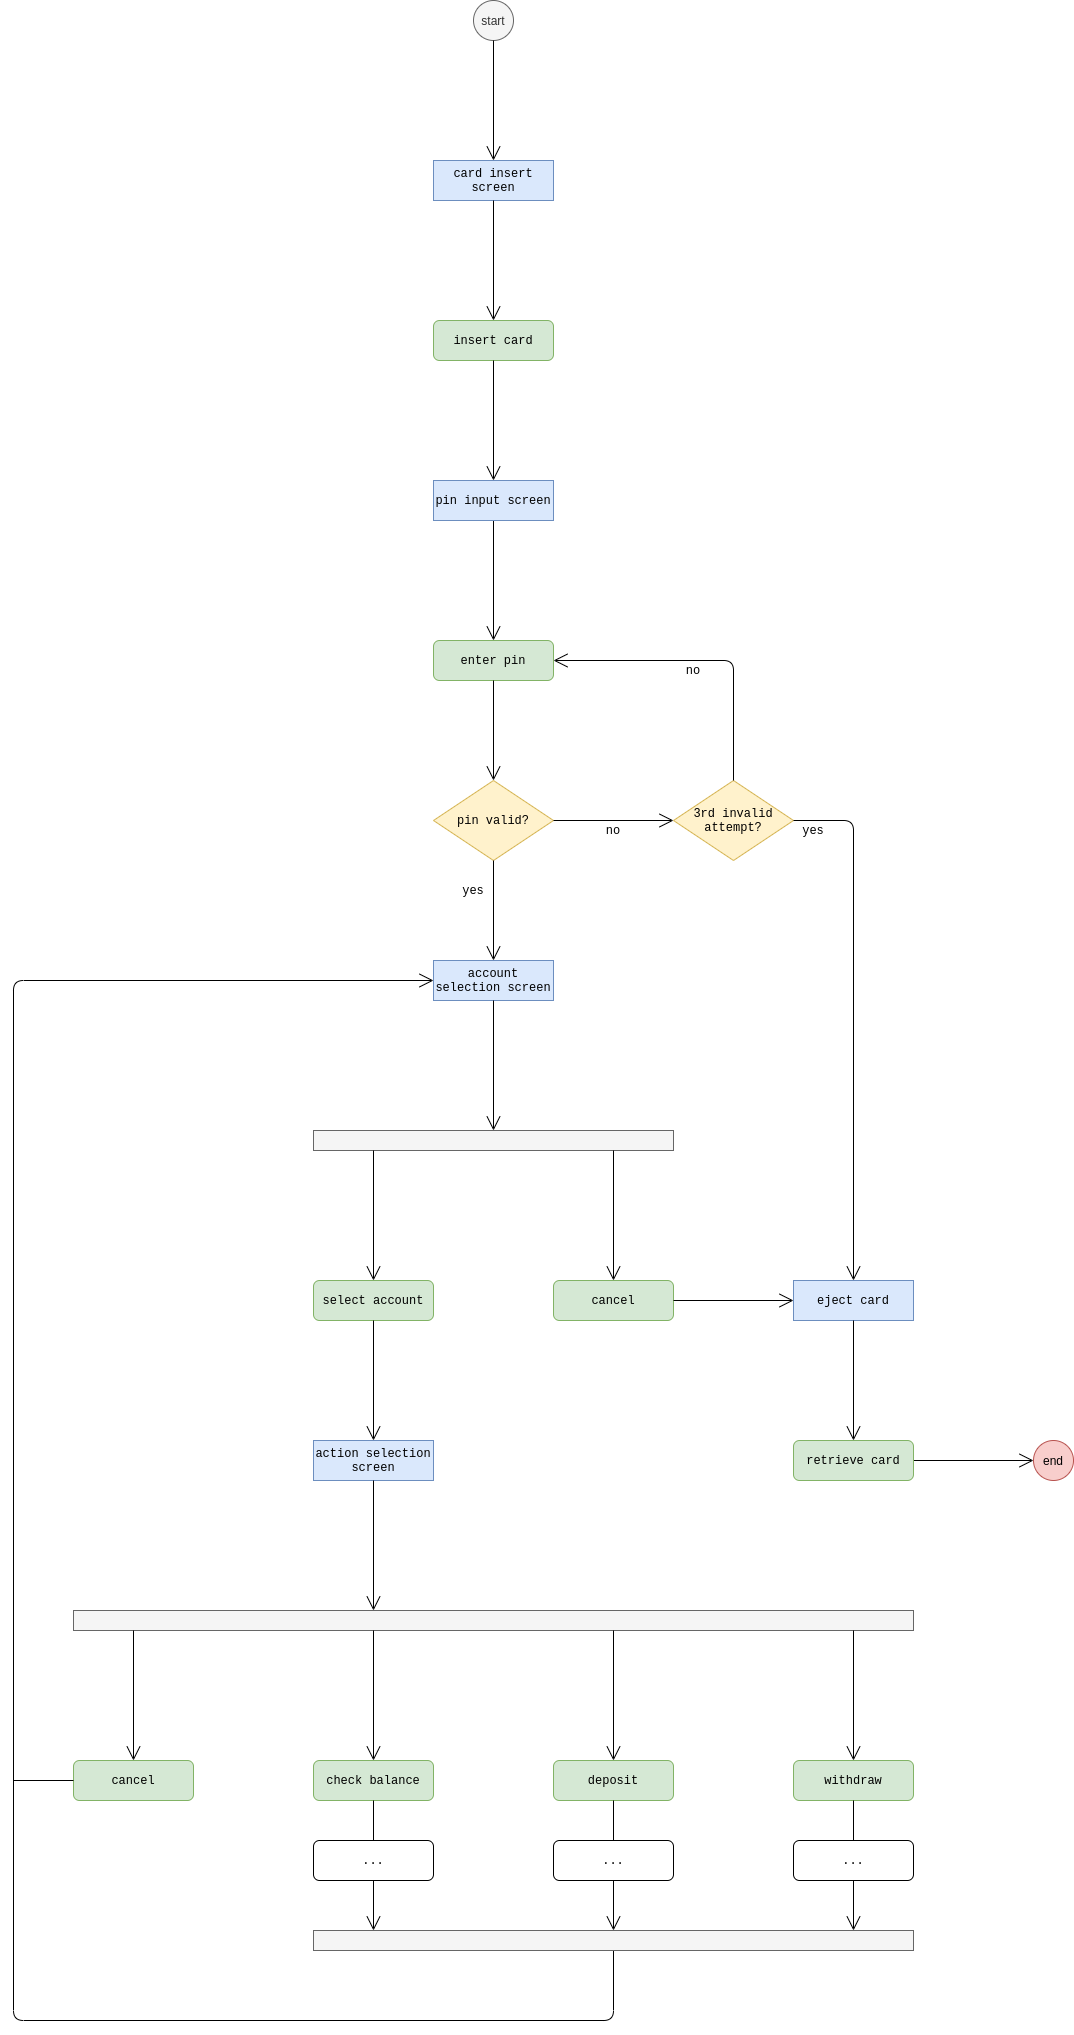

The diagram above was exported from draw.io. Its source (the exported page's mxGraphModel, read from the mxfile embedded in the PNG):
<mxGraphModel dx="2200" dy="1813" grid="1" gridSize="10" guides="1" tooltips="1" connect="1" arrows="1" fold="1" page="1" pageScale="1" pageWidth="850" pageHeight="1100" math="0" shadow="0">
  <root>
    <mxCell id="0" />
    <mxCell id="1" parent="0" />
    <mxCell id="f5XlnGI-PrZ9Zr5Y0vNG-1" value="start" style="ellipse;whiteSpace=wrap;html=1;aspect=fixed;fillColor=#f5f5f5;strokeColor=#666666;fontColor=#333333;" vertex="1" parent="1">
      <mxGeometry x="80" y="-280" width="40" height="40" as="geometry" />
    </mxCell>
    <mxCell id="f5XlnGI-PrZ9Zr5Y0vNG-2" value="insert card" style="rounded=1;whiteSpace=wrap;html=1;fontFamily=Courier New;fillColor=#d5e8d4;strokeColor=#82b366;" vertex="1" parent="1">
      <mxGeometry x="40" y="40" width="120" height="40" as="geometry" />
    </mxCell>
    <mxCell id="f5XlnGI-PrZ9Zr5Y0vNG-3" value="enter pin" style="rounded=1;whiteSpace=wrap;html=1;fontFamily=Courier New;fillColor=#d5e8d4;strokeColor=#82b366;" vertex="1" parent="1">
      <mxGeometry x="40" y="360" width="120" height="40" as="geometry" />
    </mxCell>
    <mxCell id="f5XlnGI-PrZ9Zr5Y0vNG-4" value="pin valid?" style="rhombus;whiteSpace=wrap;html=1;fontFamily=Courier New;fillColor=#fff2cc;strokeColor=#d6b656;" vertex="1" parent="1">
      <mxGeometry x="40" y="500" width="120" height="80" as="geometry" />
    </mxCell>
    <mxCell id="f5XlnGI-PrZ9Zr5Y0vNG-8" value="account selection screen" style="rounded=0;whiteSpace=wrap;html=1;fontFamily=Courier New;fillColor=#dae8fc;strokeColor=#6c8ebf;" vertex="1" parent="1">
      <mxGeometry x="40" y="680" width="120" height="40" as="geometry" />
    </mxCell>
    <mxCell id="f5XlnGI-PrZ9Zr5Y0vNG-9" value="action selection screen" style="rounded=0;whiteSpace=wrap;html=1;fontFamily=Courier New;fillColor=#dae8fc;strokeColor=#6c8ebf;" vertex="1" parent="1">
      <mxGeometry x="-80" y="1160" width="120" height="40" as="geometry" />
    </mxCell>
    <mxCell id="f5XlnGI-PrZ9Zr5Y0vNG-10" value="3rd invalid attempt?" style="rhombus;whiteSpace=wrap;html=1;fontFamily=Courier New;fillColor=#fff2cc;strokeColor=#d6b656;" vertex="1" parent="1">
      <mxGeometry x="280" y="500" width="120" height="80" as="geometry" />
    </mxCell>
    <mxCell id="f5XlnGI-PrZ9Zr5Y0vNG-11" value="eject card" style="rounded=0;whiteSpace=wrap;html=1;fontFamily=Courier New;fillColor=#dae8fc;strokeColor=#6c8ebf;" vertex="1" parent="1">
      <mxGeometry x="400" y="1000" width="120" height="40" as="geometry" />
    </mxCell>
    <mxCell id="f5XlnGI-PrZ9Zr5Y0vNG-14" value="" style="rounded=0;whiteSpace=wrap;html=1;fontFamily=Courier New;fillColor=#f5f5f5;strokeColor=#666666;fontColor=#333333;" vertex="1" parent="1">
      <mxGeometry x="-80" y="850" width="360" height="20" as="geometry" />
    </mxCell>
    <mxCell id="f5XlnGI-PrZ9Zr5Y0vNG-15" value="select account" style="rounded=1;whiteSpace=wrap;html=1;fontFamily=Courier New;fillColor=#d5e8d4;strokeColor=#82b366;" vertex="1" parent="1">
      <mxGeometry x="-80" y="1000" width="120" height="40" as="geometry" />
    </mxCell>
    <mxCell id="f5XlnGI-PrZ9Zr5Y0vNG-16" value="cancel" style="rounded=1;whiteSpace=wrap;html=1;fontFamily=Courier New;fillColor=#d5e8d4;strokeColor=#82b366;" vertex="1" parent="1">
      <mxGeometry x="160" y="1000" width="120" height="40" as="geometry" />
    </mxCell>
    <mxCell id="f5XlnGI-PrZ9Zr5Y0vNG-17" value="" style="rounded=0;whiteSpace=wrap;html=1;fontFamily=Courier New;fillColor=#f5f5f5;strokeColor=#666666;fontColor=#333333;" vertex="1" parent="1">
      <mxGeometry x="-320" y="1330" width="840" height="20" as="geometry" />
    </mxCell>
    <mxCell id="f5XlnGI-PrZ9Zr5Y0vNG-18" value="check balance" style="rounded=1;whiteSpace=wrap;html=1;fontFamily=Courier New;fillColor=#d5e8d4;strokeColor=#82b366;" vertex="1" parent="1">
      <mxGeometry x="-80" y="1480" width="120" height="40" as="geometry" />
    </mxCell>
    <mxCell id="f5XlnGI-PrZ9Zr5Y0vNG-19" value="deposit" style="rounded=1;whiteSpace=wrap;html=1;fontFamily=Courier New;fillColor=#d5e8d4;strokeColor=#82b366;" vertex="1" parent="1">
      <mxGeometry x="160" y="1480" width="120" height="40" as="geometry" />
    </mxCell>
    <mxCell id="f5XlnGI-PrZ9Zr5Y0vNG-20" value="withdraw" style="rounded=1;whiteSpace=wrap;html=1;fontFamily=Courier New;fillColor=#d5e8d4;strokeColor=#82b366;" vertex="1" parent="1">
      <mxGeometry x="400" y="1480" width="120" height="40" as="geometry" />
    </mxCell>
    <mxCell id="f5XlnGI-PrZ9Zr5Y0vNG-21" value="cancel" style="rounded=1;whiteSpace=wrap;html=1;fontFamily=Courier New;fillColor=#d5e8d4;strokeColor=#82b366;" vertex="1" parent="1">
      <mxGeometry x="-320" y="1480" width="120" height="40" as="geometry" />
    </mxCell>
    <mxCell id="f5XlnGI-PrZ9Zr5Y0vNG-22" value="" style="endArrow=open;endFill=1;endSize=12;html=1;fontFamily=Courier New;exitX=0.5;exitY=1;exitDx=0;exitDy=0;entryX=0;entryY=0.5;entryDx=0;entryDy=0;" edge="1" parent="1" source="f5XlnGI-PrZ9Zr5Y0vNG-37" target="f5XlnGI-PrZ9Zr5Y0vNG-8">
      <mxGeometry width="160" relative="1" as="geometry">
        <mxPoint x="-10" y="1330" as="sourcePoint" />
        <mxPoint x="150" y="1330" as="targetPoint" />
        <Array as="points">
          <mxPoint x="220" y="1740" />
          <mxPoint x="-380" y="1740" />
          <mxPoint x="-380" y="700" />
        </Array>
      </mxGeometry>
    </mxCell>
    <mxCell id="f5XlnGI-PrZ9Zr5Y0vNG-23" value="" style="endArrow=open;endFill=1;endSize=12;html=1;fontFamily=Courier New;exitX=0.5;exitY=1;exitDx=0;exitDy=0;" edge="1" parent="1" source="f5XlnGI-PrZ9Zr5Y0vNG-8">
      <mxGeometry width="160" relative="1" as="geometry">
        <mxPoint x="-10" y="960" as="sourcePoint" />
        <mxPoint x="100" y="850" as="targetPoint" />
      </mxGeometry>
    </mxCell>
    <mxCell id="f5XlnGI-PrZ9Zr5Y0vNG-24" value="" style="endArrow=open;endFill=1;endSize=12;html=1;fontFamily=Courier New;" edge="1" parent="1">
      <mxGeometry width="160" relative="1" as="geometry">
        <mxPoint x="-20" y="870" as="sourcePoint" />
        <mxPoint x="-20" y="1000" as="targetPoint" />
      </mxGeometry>
    </mxCell>
    <mxCell id="f5XlnGI-PrZ9Zr5Y0vNG-27" value="" style="endArrow=open;endFill=1;endSize=12;html=1;fontFamily=Courier New;" edge="1" parent="1">
      <mxGeometry width="160" relative="1" as="geometry">
        <mxPoint x="220" y="870" as="sourcePoint" />
        <mxPoint x="220" y="1000" as="targetPoint" />
      </mxGeometry>
    </mxCell>
    <mxCell id="f5XlnGI-PrZ9Zr5Y0vNG-28" value="" style="endArrow=open;endFill=1;endSize=12;html=1;fontFamily=Courier New;exitX=0.5;exitY=1;exitDx=0;exitDy=0;entryX=0.5;entryY=0;entryDx=0;entryDy=0;" edge="1" parent="1" source="f5XlnGI-PrZ9Zr5Y0vNG-15" target="f5XlnGI-PrZ9Zr5Y0vNG-9">
      <mxGeometry width="160" relative="1" as="geometry">
        <mxPoint x="-10" y="880" as="sourcePoint" />
        <mxPoint x="-10" y="1010" as="targetPoint" />
      </mxGeometry>
    </mxCell>
    <mxCell id="f5XlnGI-PrZ9Zr5Y0vNG-29" value="" style="endArrow=open;endFill=1;endSize=12;html=1;fontFamily=Courier New;" edge="1" parent="1">
      <mxGeometry width="160" relative="1" as="geometry">
        <mxPoint x="-20" y="1200" as="sourcePoint" />
        <mxPoint x="-20" y="1330" as="targetPoint" />
      </mxGeometry>
    </mxCell>
    <mxCell id="f5XlnGI-PrZ9Zr5Y0vNG-30" value="" style="endArrow=open;endFill=1;endSize=12;html=1;fontFamily=Courier New;" edge="1" parent="1">
      <mxGeometry width="160" relative="1" as="geometry">
        <mxPoint x="-260" y="1350" as="sourcePoint" />
        <mxPoint x="-260" y="1480" as="targetPoint" />
      </mxGeometry>
    </mxCell>
    <mxCell id="f5XlnGI-PrZ9Zr5Y0vNG-31" value="" style="endArrow=open;endFill=1;endSize=12;html=1;fontFamily=Courier New;" edge="1" parent="1">
      <mxGeometry width="160" relative="1" as="geometry">
        <mxPoint x="220" y="1350" as="sourcePoint" />
        <mxPoint x="220" y="1480" as="targetPoint" />
      </mxGeometry>
    </mxCell>
    <mxCell id="f5XlnGI-PrZ9Zr5Y0vNG-32" value="" style="endArrow=open;endFill=1;endSize=12;html=1;fontFamily=Courier New;" edge="1" parent="1">
      <mxGeometry width="160" relative="1" as="geometry">
        <mxPoint x="460" y="1350" as="sourcePoint" />
        <mxPoint x="460" y="1480" as="targetPoint" />
      </mxGeometry>
    </mxCell>
    <mxCell id="f5XlnGI-PrZ9Zr5Y0vNG-33" value="" style="endArrow=open;endFill=1;endSize=12;html=1;fontFamily=Courier New;" edge="1" parent="1">
      <mxGeometry width="160" relative="1" as="geometry">
        <mxPoint x="-20" y="1350" as="sourcePoint" />
        <mxPoint x="-20" y="1480" as="targetPoint" />
      </mxGeometry>
    </mxCell>
    <mxCell id="f5XlnGI-PrZ9Zr5Y0vNG-34" value="" style="endArrow=open;endFill=1;endSize=12;html=1;fontFamily=Courier New;" edge="1" parent="1">
      <mxGeometry width="160" relative="1" as="geometry">
        <mxPoint x="220" y="1520" as="sourcePoint" />
        <mxPoint x="220" y="1650" as="targetPoint" />
      </mxGeometry>
    </mxCell>
    <mxCell id="f5XlnGI-PrZ9Zr5Y0vNG-35" value="" style="endArrow=open;endFill=1;endSize=12;html=1;fontFamily=Courier New;" edge="1" parent="1">
      <mxGeometry width="160" relative="1" as="geometry">
        <mxPoint x="460" y="1520" as="sourcePoint" />
        <mxPoint x="460" y="1650" as="targetPoint" />
      </mxGeometry>
    </mxCell>
    <mxCell id="f5XlnGI-PrZ9Zr5Y0vNG-36" value="" style="endArrow=open;endFill=1;endSize=12;html=1;fontFamily=Courier New;" edge="1" parent="1">
      <mxGeometry width="160" relative="1" as="geometry">
        <mxPoint x="-20" y="1520" as="sourcePoint" />
        <mxPoint x="-20" y="1650" as="targetPoint" />
      </mxGeometry>
    </mxCell>
    <mxCell id="f5XlnGI-PrZ9Zr5Y0vNG-37" value="" style="rounded=0;whiteSpace=wrap;html=1;fontFamily=Courier New;fillColor=#f5f5f5;strokeColor=#666666;fontColor=#333333;" vertex="1" parent="1">
      <mxGeometry x="-80" y="1650" width="600" height="20" as="geometry" />
    </mxCell>
    <mxCell id="f5XlnGI-PrZ9Zr5Y0vNG-39" value="" style="endArrow=open;endFill=1;endSize=12;html=1;fontFamily=Courier New;entryX=0;entryY=0.5;entryDx=0;entryDy=0;exitX=1;exitY=0.5;exitDx=0;exitDy=0;" edge="1" parent="1" source="f5XlnGI-PrZ9Zr5Y0vNG-16" target="f5XlnGI-PrZ9Zr5Y0vNG-11">
      <mxGeometry width="160" relative="1" as="geometry">
        <mxPoint x="120" y="870" as="sourcePoint" />
        <mxPoint x="280" y="870" as="targetPoint" />
      </mxGeometry>
    </mxCell>
    <mxCell id="f5XlnGI-PrZ9Zr5Y0vNG-40" value="" style="endArrow=open;endFill=1;endSize=12;html=1;fontFamily=Courier New;entryX=0.5;entryY=0;entryDx=0;entryDy=0;exitX=1;exitY=0.5;exitDx=0;exitDy=0;" edge="1" parent="1" source="f5XlnGI-PrZ9Zr5Y0vNG-10" target="f5XlnGI-PrZ9Zr5Y0vNG-11">
      <mxGeometry width="160" relative="1" as="geometry">
        <mxPoint x="580" y="560" as="sourcePoint" />
        <mxPoint x="530" y="1030" as="targetPoint" />
        <Array as="points">
          <mxPoint x="460" y="540" />
        </Array>
      </mxGeometry>
    </mxCell>
    <mxCell id="f5XlnGI-PrZ9Zr5Y0vNG-41" value="" style="endArrow=open;endFill=1;endSize=12;html=1;fontFamily=Courier New;exitX=1;exitY=0.5;exitDx=0;exitDy=0;entryX=0;entryY=0.5;entryDx=0;entryDy=0;" edge="1" parent="1" source="f5XlnGI-PrZ9Zr5Y0vNG-69" target="f5XlnGI-PrZ9Zr5Y0vNG-42">
      <mxGeometry width="160" relative="1" as="geometry">
        <mxPoint x="650" y="1070" as="sourcePoint" />
        <mxPoint x="600" y="1020" as="targetPoint" />
      </mxGeometry>
    </mxCell>
    <mxCell id="f5XlnGI-PrZ9Zr5Y0vNG-42" value="end" style="ellipse;whiteSpace=wrap;html=1;aspect=fixed;fillColor=#f8cecc;strokeColor=#b85450;" vertex="1" parent="1">
      <mxGeometry x="640" y="1160" width="40" height="40" as="geometry" />
    </mxCell>
    <mxCell id="f5XlnGI-PrZ9Zr5Y0vNG-45" value="" style="endArrow=open;endFill=1;endSize=12;html=1;fontFamily=Courier New;exitX=1;exitY=0.5;exitDx=0;exitDy=0;entryX=0;entryY=0.5;entryDx=0;entryDy=0;" edge="1" parent="1" source="f5XlnGI-PrZ9Zr5Y0vNG-4" target="f5XlnGI-PrZ9Zr5Y0vNG-10">
      <mxGeometry width="160" relative="1" as="geometry">
        <mxPoint x="110" y="730" as="sourcePoint" />
        <mxPoint x="110" y="860" as="targetPoint" />
      </mxGeometry>
    </mxCell>
    <mxCell id="f5XlnGI-PrZ9Zr5Y0vNG-47" value="" style="endArrow=open;endFill=1;endSize=12;html=1;fontFamily=Courier New;exitX=0.5;exitY=1;exitDx=0;exitDy=0;entryX=0.5;entryY=0;entryDx=0;entryDy=0;" edge="1" parent="1" source="f5XlnGI-PrZ9Zr5Y0vNG-4" target="f5XlnGI-PrZ9Zr5Y0vNG-8">
      <mxGeometry width="160" relative="1" as="geometry">
        <mxPoint x="410" y="550" as="sourcePoint" />
        <mxPoint x="530" y="550" as="targetPoint" />
      </mxGeometry>
    </mxCell>
    <mxCell id="f5XlnGI-PrZ9Zr5Y0vNG-48" value="" style="endArrow=open;endFill=1;endSize=12;html=1;fontFamily=Courier New;exitX=0.5;exitY=1;exitDx=0;exitDy=0;entryX=0.5;entryY=0;entryDx=0;entryDy=0;" edge="1" parent="1" source="f5XlnGI-PrZ9Zr5Y0vNG-3" target="f5XlnGI-PrZ9Zr5Y0vNG-4">
      <mxGeometry width="160" relative="1" as="geometry">
        <mxPoint x="110" y="590" as="sourcePoint" />
        <mxPoint x="110" y="690" as="targetPoint" />
      </mxGeometry>
    </mxCell>
    <mxCell id="f5XlnGI-PrZ9Zr5Y0vNG-49" value="" style="endArrow=open;endFill=1;endSize=12;html=1;fontFamily=Courier New;entryX=0.5;entryY=0;entryDx=0;entryDy=0;exitX=0.5;exitY=1;exitDx=0;exitDy=0;" edge="1" parent="1" source="f5XlnGI-PrZ9Zr5Y0vNG-58" target="f5XlnGI-PrZ9Zr5Y0vNG-3">
      <mxGeometry width="160" relative="1" as="geometry">
        <mxPoint x="100" y="280" as="sourcePoint" />
        <mxPoint x="110" y="510" as="targetPoint" />
      </mxGeometry>
    </mxCell>
    <mxCell id="f5XlnGI-PrZ9Zr5Y0vNG-50" value="" style="endArrow=open;endFill=1;endSize=12;html=1;fontFamily=Courier New;exitX=0.5;exitY=1;exitDx=0;exitDy=0;entryX=0.5;entryY=0;entryDx=0;entryDy=0;" edge="1" parent="1" source="f5XlnGI-PrZ9Zr5Y0vNG-1" target="f5XlnGI-PrZ9Zr5Y0vNG-67">
      <mxGeometry width="160" relative="1" as="geometry">
        <mxPoint x="110" y="90" as="sourcePoint" />
        <mxPoint x="110" y="210" as="targetPoint" />
      </mxGeometry>
    </mxCell>
    <mxCell id="f5XlnGI-PrZ9Zr5Y0vNG-52" value="" style="endArrow=open;endFill=1;endSize=12;html=1;fontFamily=Courier New;exitX=0.5;exitY=0;exitDx=0;exitDy=0;entryX=1;entryY=0.5;entryDx=0;entryDy=0;" edge="1" parent="1" source="f5XlnGI-PrZ9Zr5Y0vNG-10" target="f5XlnGI-PrZ9Zr5Y0vNG-3">
      <mxGeometry width="160" relative="1" as="geometry">
        <mxPoint x="180" y="730" as="sourcePoint" />
        <mxPoint x="340" y="730" as="targetPoint" />
        <Array as="points">
          <mxPoint x="340" y="380" />
        </Array>
      </mxGeometry>
    </mxCell>
    <mxCell id="f5XlnGI-PrZ9Zr5Y0vNG-53" value="no" style="text;html=1;strokeColor=none;fillColor=none;align=center;verticalAlign=middle;whiteSpace=wrap;rounded=0;fontFamily=Courier New;" vertex="1" parent="1">
      <mxGeometry x="280" y="380" width="40" height="20" as="geometry" />
    </mxCell>
    <mxCell id="f5XlnGI-PrZ9Zr5Y0vNG-54" value="no" style="text;html=1;strokeColor=none;fillColor=none;align=center;verticalAlign=middle;whiteSpace=wrap;rounded=0;fontFamily=Courier New;" vertex="1" parent="1">
      <mxGeometry x="200" y="540" width="40" height="20" as="geometry" />
    </mxCell>
    <mxCell id="f5XlnGI-PrZ9Zr5Y0vNG-56" value="yes" style="text;html=1;strokeColor=none;fillColor=none;align=center;verticalAlign=middle;whiteSpace=wrap;rounded=0;fontFamily=Courier New;" vertex="1" parent="1">
      <mxGeometry x="60" y="600" width="40" height="20" as="geometry" />
    </mxCell>
    <mxCell id="f5XlnGI-PrZ9Zr5Y0vNG-58" value="pin input screen" style="rounded=0;whiteSpace=wrap;html=1;fontFamily=Courier New;fillColor=#dae8fc;strokeColor=#6c8ebf;" vertex="1" parent="1">
      <mxGeometry x="40" y="200" width="120" height="40" as="geometry" />
    </mxCell>
    <mxCell id="f5XlnGI-PrZ9Zr5Y0vNG-59" value="" style="endArrow=open;endFill=1;endSize=12;html=1;fontFamily=Courier New;entryX=0.5;entryY=0;entryDx=0;entryDy=0;exitX=0.5;exitY=1;exitDx=0;exitDy=0;" edge="1" parent="1" source="f5XlnGI-PrZ9Zr5Y0vNG-2" target="f5XlnGI-PrZ9Zr5Y0vNG-58">
      <mxGeometry width="160" relative="1" as="geometry">
        <mxPoint x="110" y="250" as="sourcePoint" />
        <mxPoint x="110" y="370" as="targetPoint" />
      </mxGeometry>
    </mxCell>
    <mxCell id="f5XlnGI-PrZ9Zr5Y0vNG-60" value="yes" style="text;html=1;strokeColor=none;fillColor=none;align=center;verticalAlign=middle;whiteSpace=wrap;rounded=0;fontFamily=Courier New;" vertex="1" parent="1">
      <mxGeometry x="400" y="540" width="40" height="20" as="geometry" />
    </mxCell>
    <mxCell id="f5XlnGI-PrZ9Zr5Y0vNG-61" value="" style="endArrow=none;html=1;fontFamily=Courier New;exitX=0;exitY=0.5;exitDx=0;exitDy=0;" edge="1" parent="1" source="f5XlnGI-PrZ9Zr5Y0vNG-21">
      <mxGeometry width="50" height="50" relative="1" as="geometry">
        <mxPoint x="230" y="1490" as="sourcePoint" />
        <mxPoint x="-380" y="1500" as="targetPoint" />
      </mxGeometry>
    </mxCell>
    <mxCell id="f5XlnGI-PrZ9Zr5Y0vNG-62" value="..." style="rounded=1;whiteSpace=wrap;html=1;fontFamily=Courier New;" vertex="1" parent="1">
      <mxGeometry x="-80" y="1560" width="120" height="40" as="geometry" />
    </mxCell>
    <mxCell id="f5XlnGI-PrZ9Zr5Y0vNG-63" value="..." style="rounded=1;whiteSpace=wrap;html=1;fontFamily=Courier New;" vertex="1" parent="1">
      <mxGeometry x="160" y="1560" width="120" height="40" as="geometry" />
    </mxCell>
    <mxCell id="f5XlnGI-PrZ9Zr5Y0vNG-66" value="..." style="rounded=1;whiteSpace=wrap;html=1;fontFamily=Courier New;" vertex="1" parent="1">
      <mxGeometry x="400" y="1560" width="120" height="40" as="geometry" />
    </mxCell>
    <mxCell id="f5XlnGI-PrZ9Zr5Y0vNG-67" value="card insert screen" style="rounded=0;whiteSpace=wrap;html=1;fontFamily=Courier New;fillColor=#dae8fc;strokeColor=#6c8ebf;" vertex="1" parent="1">
      <mxGeometry x="40" y="-120" width="120" height="40" as="geometry" />
    </mxCell>
    <mxCell id="f5XlnGI-PrZ9Zr5Y0vNG-68" value="" style="endArrow=open;endFill=1;endSize=12;html=1;fontFamily=Courier New;exitX=0.5;exitY=1;exitDx=0;exitDy=0;entryX=0.5;entryY=0;entryDx=0;entryDy=0;" edge="1" parent="1" source="f5XlnGI-PrZ9Zr5Y0vNG-67" target="f5XlnGI-PrZ9Zr5Y0vNG-2">
      <mxGeometry width="160" relative="1" as="geometry">
        <mxPoint x="110" y="-230" as="sourcePoint" />
        <mxPoint x="110" y="-110" as="targetPoint" />
      </mxGeometry>
    </mxCell>
    <mxCell id="f5XlnGI-PrZ9Zr5Y0vNG-69" value="retrieve card" style="rounded=1;whiteSpace=wrap;html=1;fontFamily=Courier New;fillColor=#d5e8d4;strokeColor=#82b366;" vertex="1" parent="1">
      <mxGeometry x="400" y="1160" width="120" height="40" as="geometry" />
    </mxCell>
    <mxCell id="f5XlnGI-PrZ9Zr5Y0vNG-70" value="" style="endArrow=open;endFill=1;endSize=12;html=1;fontFamily=Courier New;exitX=0.5;exitY=1;exitDx=0;exitDy=0;entryX=0.5;entryY=0;entryDx=0;entryDy=0;" edge="1" parent="1" source="f5XlnGI-PrZ9Zr5Y0vNG-11" target="f5XlnGI-PrZ9Zr5Y0vNG-69">
      <mxGeometry width="160" relative="1" as="geometry">
        <mxPoint x="530" y="1190" as="sourcePoint" />
        <mxPoint x="650" y="1190" as="targetPoint" />
      </mxGeometry>
    </mxCell>
  </root>
</mxGraphModel>